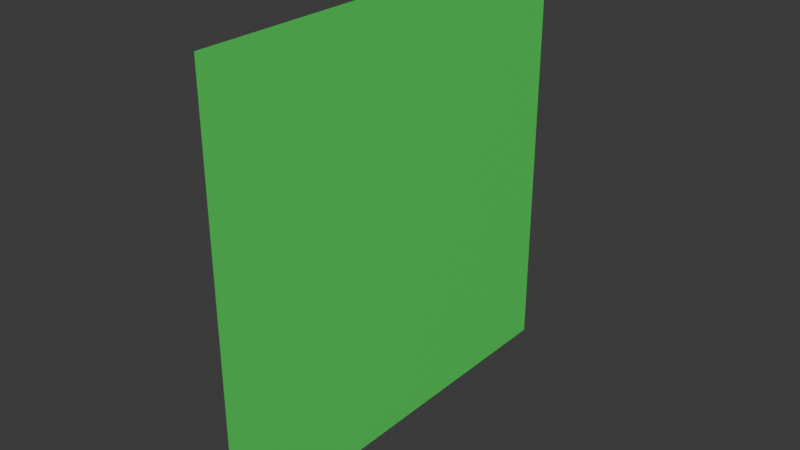 # Source: quad.blend  (saved by Blender 4.0.36; exported with 4.5.12 LTS)
import bpy
from mathutils import Matrix  # noqa: F401  (used for matrix-valued properties, if any)

bpy.ops.wm.read_factory_settings(use_empty=True)
scene = bpy.context.scene
scene.name = 'Scene'

# ---- collections
col_collection = bpy.data.collections.new('Collection'); scene.collection.children.link(col_collection)

# ---- materials (node trees are filled in below, after node groups)
mat_material = bpy.data.materials.new('material')
mat_material.use_transparent_shadow = False

# ---- material node trees
mat_material.use_nodes = True; mat_material.node_tree.nodes.clear()
_N = mat_material.node_tree.nodes; _L = mat_material.node_tree.links
n0 = _N.new('ShaderNodeBsdfPrincipled'); n0.name = 'Principled BSDF'; n0.location = (10, 300)
n0.inputs[0].default_value = (0.08206, 0.8002, 0.1198, 1.0)
n0.inputs[3].default_value = 1.45
n1 = _N.new('ShaderNodeOutputMaterial'); n1.name = 'Material Output'; n1.location = (300, 300)
_L.new(n0.outputs[0], n1.inputs[0])
n1.is_active_output = True

# ---- world
world_world = bpy.data.worlds.new('World'); scene.world = world_world
world_world.use_nodes = True; world_world.node_tree.nodes.clear()
_N = world_world.node_tree.nodes; _L = world_world.node_tree.links
n0 = _N.new('ShaderNodeOutputWorld'); n0.name = 'World Output'; n0.location = (300, 300)
n1 = _N.new('ShaderNodeBackground'); n1.name = 'Background'; n1.location = (10, 300)
n1.inputs[0].default_value = (0.05088, 0.05088, 0.05088, 1.0)
_L.new(n1.outputs[0], n0.inputs[0])
n0.is_active_output = True
world_world.color = (0.05088, 0.05088, 0.05088)
world_world.use_sun_shadow = False
world_world.sun_shadow_jitter_overblur = 0.0

# ---- meshes
me_plane = bpy.data.meshes.new('Plane')
me_plane.from_pydata([(-1.0, -1.0, 0.0), (1.0, -1.0, 0.0), (-1.0, 1.0, 0.0), (1.0, 1.0, 0.0)], [], [(0, 1, 3, 2)])
_uv = me_plane.uv_layers.new(name='UVMap')
_uv.uv.foreach_set('vector', [0.0, 0.0, 1.0, 0.0, 1.0, 1.0, 0.0, 1.0])
me_plane.materials.append(mat_material)
me_plane.update()

# ---- objects
ob_plane = bpy.data.objects.new('Plane', me_plane)

# ---- transforms, parenting, visibility, modifiers, constraints
ob_plane.location = (0.0, 0.0, 0.0)
ob_plane.rotation_euler = (-0.0, 1.571, 0.0)
ob_plane.scale = (0.5, 0.5, 1.0)

# ---- collection membership
col_collection.objects.link(ob_plane)

# ---- scene / render settings (as saved in the file)
scene.frame_start = 1; scene.frame_end = 250; scene.frame_set(1)
scene.render.engine = 'BLENDER_EEVEE_NEXT'
scene.cycles.sampling_pattern = 'TABULATED_SOBOL'
bpy.context.view_layer.update()

# ---- added for rendering (the .blend has no active camera and no usable light): camera, sun
cam_auto = bpy.data.cameras.new('AutoCamera')
cam_auto.lens = 50.0
cam_auto.sensor_width = 36.0
cam_auto.clip_end = 1000.0
ob_auto_camera = bpy.data.objects.new('AutoCamera', cam_auto)
scene.collection.objects.link(ob_auto_camera)
ob_auto_camera.location = (1.30847, -1.57016, 1.04677)
ob_auto_camera.rotation_euler = (1.09748, -7.21219e-08, 0.694738)
scene.camera = ob_auto_camera
light_auto_sun = bpy.data.lights.new('AutoSun', 'SUN')
light_auto_sun.energy = 3.0
light_auto_sun.angle = 0.0523599
ob_auto_sun = bpy.data.objects.new('AutoSun', light_auto_sun)
scene.collection.objects.link(ob_auto_sun)
ob_auto_sun.rotation_euler = (0.872665, 0.174533, 0.523599)
bpy.context.view_layer.update()
